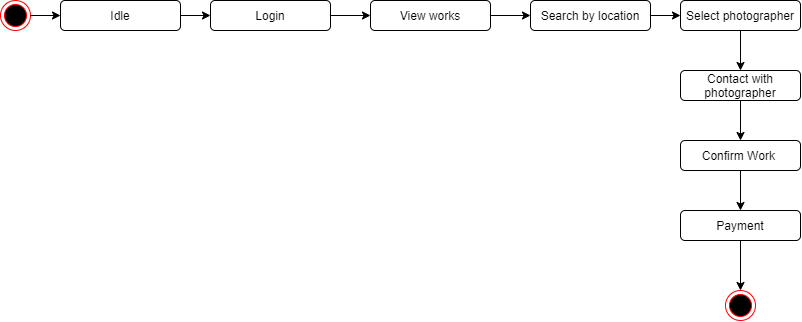

The diagram above was exported from draw.io. Its source (the exported page's mxGraphModel, read from the mxfile embedded in the PNG):
<mxGraphModel dx="1241" dy="650" grid="1" gridSize="10" guides="1" tooltips="1" connect="1" arrows="1" fold="1" page="1" pageScale="1" pageWidth="850" pageHeight="1100" math="0" shadow="0">
  <root>
    <mxCell id="ODz3CjFOYU3mYy1MT3aB-0" />
    <mxCell id="ODz3CjFOYU3mYy1MT3aB-1" parent="ODz3CjFOYU3mYy1MT3aB-0" />
    <mxCell id="ODz3CjFOYU3mYy1MT3aB-2" value="" style="ellipse;html=1;shape=endState;fillColor=#000000;strokeColor=#ff0000;" vertex="1" parent="ODz3CjFOYU3mYy1MT3aB-1">
      <mxGeometry x="20" y="220" width="30" height="30" as="geometry" />
    </mxCell>
    <mxCell id="ODz3CjFOYU3mYy1MT3aB-3" value="" style="ellipse;html=1;shape=endState;fillColor=#000000;strokeColor=#ff0000;" vertex="1" parent="ODz3CjFOYU3mYy1MT3aB-1">
      <mxGeometry x="745" y="510" width="30" height="30" as="geometry" />
    </mxCell>
    <mxCell id="ODz3CjFOYU3mYy1MT3aB-14" style="edgeStyle=orthogonalEdgeStyle;rounded=0;orthogonalLoop=1;jettySize=auto;html=1;entryX=0;entryY=0.5;entryDx=0;entryDy=0;" edge="1" parent="ODz3CjFOYU3mYy1MT3aB-1" source="ODz3CjFOYU3mYy1MT3aB-4" target="ODz3CjFOYU3mYy1MT3aB-7">
      <mxGeometry relative="1" as="geometry" />
    </mxCell>
    <mxCell id="ODz3CjFOYU3mYy1MT3aB-4" value="Login" style="rounded=1;whiteSpace=wrap;html=1;fillColor=#FFFFFF;" vertex="1" parent="ODz3CjFOYU3mYy1MT3aB-1">
      <mxGeometry x="230" y="220" width="120" height="30" as="geometry" />
    </mxCell>
    <mxCell id="ODz3CjFOYU3mYy1MT3aB-13" style="edgeStyle=orthogonalEdgeStyle;rounded=0;orthogonalLoop=1;jettySize=auto;html=1;entryX=0;entryY=0.5;entryDx=0;entryDy=0;" edge="1" parent="ODz3CjFOYU3mYy1MT3aB-1" source="ODz3CjFOYU3mYy1MT3aB-6" target="ODz3CjFOYU3mYy1MT3aB-4">
      <mxGeometry relative="1" as="geometry" />
    </mxCell>
    <mxCell id="ODz3CjFOYU3mYy1MT3aB-25" style="edgeStyle=orthogonalEdgeStyle;rounded=0;orthogonalLoop=1;jettySize=auto;html=1;entryX=0;entryY=0.5;entryDx=0;entryDy=0;" edge="1" parent="ODz3CjFOYU3mYy1MT3aB-1" source="ODz3CjFOYU3mYy1MT3aB-7" target="ODz3CjFOYU3mYy1MT3aB-21">
      <mxGeometry relative="1" as="geometry" />
    </mxCell>
    <mxCell id="ODz3CjFOYU3mYy1MT3aB-7" value="View works" style="rounded=1;whiteSpace=wrap;html=1;fillColor=#FFFFFF;" vertex="1" parent="ODz3CjFOYU3mYy1MT3aB-1">
      <mxGeometry x="390" y="220" width="120" height="30" as="geometry" />
    </mxCell>
    <mxCell id="ODz3CjFOYU3mYy1MT3aB-16" style="edgeStyle=orthogonalEdgeStyle;rounded=0;orthogonalLoop=1;jettySize=auto;html=1;entryX=0.5;entryY=0;entryDx=0;entryDy=0;" edge="1" parent="ODz3CjFOYU3mYy1MT3aB-1" source="ODz3CjFOYU3mYy1MT3aB-8" target="ODz3CjFOYU3mYy1MT3aB-9">
      <mxGeometry relative="1" as="geometry" />
    </mxCell>
    <mxCell id="ODz3CjFOYU3mYy1MT3aB-8" value="Select photographer" style="rounded=1;whiteSpace=wrap;html=1;fillColor=#FFFFFF;" vertex="1" parent="ODz3CjFOYU3mYy1MT3aB-1">
      <mxGeometry x="700" y="220" width="120" height="30" as="geometry" />
    </mxCell>
    <mxCell id="ODz3CjFOYU3mYy1MT3aB-17" style="edgeStyle=orthogonalEdgeStyle;rounded=0;orthogonalLoop=1;jettySize=auto;html=1;entryX=0.5;entryY=0;entryDx=0;entryDy=0;" edge="1" parent="ODz3CjFOYU3mYy1MT3aB-1" source="ODz3CjFOYU3mYy1MT3aB-9" target="ODz3CjFOYU3mYy1MT3aB-10">
      <mxGeometry relative="1" as="geometry" />
    </mxCell>
    <mxCell id="ODz3CjFOYU3mYy1MT3aB-9" value="Contact with photographer" style="rounded=1;whiteSpace=wrap;html=1;fillColor=#FFFFFF;" vertex="1" parent="ODz3CjFOYU3mYy1MT3aB-1">
      <mxGeometry x="700" y="290" width="120" height="30" as="geometry" />
    </mxCell>
    <mxCell id="ODz3CjFOYU3mYy1MT3aB-10" value="Confirm Work&amp;nbsp;" style="rounded=1;whiteSpace=wrap;html=1;fillColor=#FFFFFF;" vertex="1" parent="ODz3CjFOYU3mYy1MT3aB-1">
      <mxGeometry x="700" y="360" width="120" height="30" as="geometry" />
    </mxCell>
    <mxCell id="ODz3CjFOYU3mYy1MT3aB-27" style="edgeStyle=orthogonalEdgeStyle;rounded=0;orthogonalLoop=1;jettySize=auto;html=1;entryX=0;entryY=0.5;entryDx=0;entryDy=0;" edge="1" parent="ODz3CjFOYU3mYy1MT3aB-1" source="ODz3CjFOYU3mYy1MT3aB-21" target="ODz3CjFOYU3mYy1MT3aB-8">
      <mxGeometry relative="1" as="geometry" />
    </mxCell>
    <mxCell id="ODz3CjFOYU3mYy1MT3aB-21" value="Search by location" style="rounded=1;whiteSpace=wrap;html=1;fillColor=#FFFFFF;" vertex="1" parent="ODz3CjFOYU3mYy1MT3aB-1">
      <mxGeometry x="550" y="220" width="120" height="30" as="geometry" />
    </mxCell>
    <mxCell id="ODz3CjFOYU3mYy1MT3aB-22" style="edgeStyle=orthogonalEdgeStyle;rounded=0;orthogonalLoop=1;jettySize=auto;html=1;entryX=0.5;entryY=0;entryDx=0;entryDy=0;" edge="1" target="ODz3CjFOYU3mYy1MT3aB-23" parent="ODz3CjFOYU3mYy1MT3aB-1">
      <mxGeometry relative="1" as="geometry">
        <mxPoint x="760" y="390" as="sourcePoint" />
      </mxGeometry>
    </mxCell>
    <mxCell id="ODz3CjFOYU3mYy1MT3aB-28" style="edgeStyle=orthogonalEdgeStyle;rounded=0;orthogonalLoop=1;jettySize=auto;html=1;exitX=0.5;exitY=1;exitDx=0;exitDy=0;entryX=0.5;entryY=0;entryDx=0;entryDy=0;" edge="1" parent="ODz3CjFOYU3mYy1MT3aB-1" source="ODz3CjFOYU3mYy1MT3aB-23" target="ODz3CjFOYU3mYy1MT3aB-3">
      <mxGeometry relative="1" as="geometry" />
    </mxCell>
    <mxCell id="ODz3CjFOYU3mYy1MT3aB-23" value="&lt;span&gt;Payment&lt;/span&gt;" style="rounded=1;whiteSpace=wrap;html=1;fillColor=#FFFFFF;" vertex="1" parent="ODz3CjFOYU3mYy1MT3aB-1">
      <mxGeometry x="700" y="430" width="120" height="30" as="geometry" />
    </mxCell>
    <mxCell id="ODz3CjFOYU3mYy1MT3aB-6" value="Idle" style="rounded=1;whiteSpace=wrap;html=1;fillColor=#FFFFFF;" vertex="1" parent="ODz3CjFOYU3mYy1MT3aB-1">
      <mxGeometry x="80" y="220" width="120" height="30" as="geometry" />
    </mxCell>
    <mxCell id="ODz3CjFOYU3mYy1MT3aB-24" style="edgeStyle=orthogonalEdgeStyle;rounded=0;orthogonalLoop=1;jettySize=auto;html=1;" edge="1" parent="ODz3CjFOYU3mYy1MT3aB-1" source="ODz3CjFOYU3mYy1MT3aB-2" target="ODz3CjFOYU3mYy1MT3aB-6">
      <mxGeometry relative="1" as="geometry">
        <mxPoint x="50" y="235" as="sourcePoint" />
        <mxPoint x="130" y="235" as="targetPoint" />
      </mxGeometry>
    </mxCell>
  </root>
</mxGraphModel>